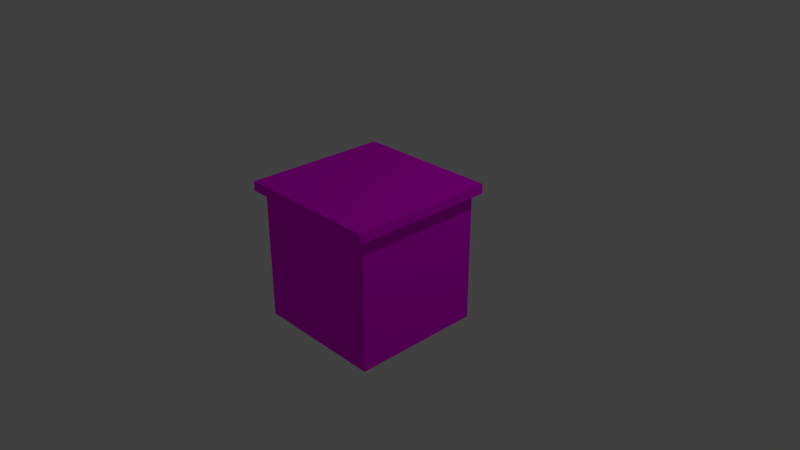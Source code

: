 # Source: BarEndR.blend  (saved by Blender 2.79.0; exported with 4.5.12 LTS)
import bpy
from mathutils import Matrix  # noqa: F401  (used for matrix-valued properties, if any)

bpy.ops.wm.read_factory_settings(use_empty=True)
scene = bpy.context.scene
scene.name = 'Scene'

# ---- collections
col_collection_1 = bpy.data.collections.new('Collection 1'); scene.collection.children.link(col_collection_1)

# ---- images (referenced by path relative to the original .blend; pixels are not part of the script)
import os
ASSET_DIR = os.environ.get("B2B_ASSET_DIR", "")  # directory of the original .blend (textures are referenced by path, not embedded)
HERE = os.path.dirname(os.path.abspath(__file__))  # packed textures are extracted next to this script under _unpacked/

def load_image(name, relpath, width, height, colorspace="sRGB"):
    """Load a texture the original file referenced (path relative to the .blend, or extracted next to this script)."""
    p = next((c for c in (os.path.join(HERE, relpath), os.path.join(ASSET_DIR, relpath)) if relpath and os.path.exists(c)), "")
    if p:
        img = bpy.data.images.load(p, check_existing=True)
        img.name = name
    else:  # same state as the original file: an image datablock whose file is absent (Cycles renders it pink)
        img = bpy.data.images.new(name, width, height)
        img.source = "FILE"
        img.filepath = "//" + (relpath or name)
    img.colorspace_settings.name = colorspace
    return img
img_darkwood_jpg = load_image('DarkWood.jpg', 'DarkWood.jpg', 1024, 1024, 'sRGB')

# ---- materials (node trees are filled in below, after node groups)
mat_material = bpy.data.materials.new('Material')
mat_material.alpha_threshold = 0.0
mat_material.roughness = 0.5
mat_material.line_color = (0.0, 0.0, 0.0, 1.0)

# ---- material node trees
mat_material.use_nodes = True; mat_material.node_tree.nodes.clear()
_N = mat_material.node_tree.nodes; _L = mat_material.node_tree.links
n0 = _N.new('ShaderNodeOutputMaterial'); n0.name = 'Material Output'; n0.location = (300, 300)
n1 = _N.new('ShaderNodeBsdfDiffuse'); n1.name = 'Diffuse BSDF'; n1.location = (10, 300)
n1.inputs[1].default_value = 0.5
n2 = _N.new('ShaderNodeTexImage'); n2.name = 'Image Texture.001'; n2.location = (-190, 300)
n2.width = 140
n2.image = img_darkwood_jpg
_L.new(n1.outputs[0], n0.inputs[0])
_L.new(n2.outputs[0], n1.inputs[0])
n0.is_active_output = True

# ---- world
world_world = bpy.data.worlds.new('World'); scene.world = world_world
world_world.color = (0.05088, 0.05088, 0.05088)
world_world.use_sun_shadow = False
world_world.sun_shadow_jitter_overblur = 0.0
world_world.cycles.sampling_method = 'MANUAL'

# ---- cameras
cam_camera = bpy.data.cameras.new('Camera')
cam_camera.clip_end = 100.0
cam_camera.lens = 35.0
cam_camera.sensor_width = 32.0
cam_camera.sensor_height = 18.0
cam_camera.ortho_scale = 7.314
cam_camera.dof.focus_distance = 0.0

# ---- lights
light_lamp = bpy.data.lights.new('Lamp', 'POINT')
light_lamp.transmission_factor = 0.0
light_lamp.cutoff_distance = 30.0
light_lamp.energy = 100.0
light_lamp.shadow_buffer_clip_start = 1.001
light_lamp.shadow_soft_size = 0.1
light_lamp.shadow_maximum_resolution = 0.006
light_lamp.use_absolute_resolution = True

# ---- meshes
me_cube = bpy.data.meshes.new('Cube')
me_cube.from_pydata([(-1.0, 1.0, -1.0), (-1.0, 1.0, 1.0), (-1.0, -1.0, 1.0), (1.0, -1.0, 1.0), (1.0, 1.0, 1.0), (-1.0, 1.0, 0.8693), (-1.0, -1.0, 0.8693), (1.0, -1.0, 0.8693), (1.0, 1.0, 0.8693), (-1.0, -0.831, -1.0), (-1.0, -0.831, 1.0), (1.0, -0.831, 1.0), (1.0, -0.831, 0.8693), (-1.0, -0.831, 0.8693), (0.831, 1.0, -1.0), (0.831, 1.0, 1.0), (0.831, -1.0, 1.0), (0.831, 1.0, 0.8693), (0.831, -1.0, 0.8693), (0.831, -0.831, 1.0), (0.831, -0.831, -1.0), (0.831, -0.831, 0.8693)], [], [(19, 16, 3, 11), (13, 6, 2, 10), (18, 7, 3, 16), (12, 8, 4, 11), (15, 4, 8, 17), (8, 12, 21, 17), (0, 9, 13, 5), (7, 12, 11, 3), (5, 13, 10, 1), (15, 19, 11, 4), (17, 21, 20, 14), (18, 6, 13, 21), (7, 18, 21, 12), (9, 20, 21, 13), (0, 14, 20, 9), (1, 10, 19, 15), (1, 15, 17, 5), (5, 17, 14, 0), (6, 18, 16, 2), (10, 2, 16, 19)])
_uv = me_cube.uv_layers.new(name='UVMap')
_uv.uv.foreach_set('vector', [0.0289, 0.314, 0.0, 0.314, 1.733e-07, 0.343, 0.0289, 0.343, 0.371, 0.6636, 0.3421, 0.6636, 0.3421, 0.686, 0.371, 0.686, 0.7289, 0.6701, 0.7289, 0.6412, 0.7065, 0.6412, 0.7065, 0.6701, 0.7065, 0.9552, 0.7065, 0.6412, 0.6842, 0.6412, 0.6842, 0.9552, 3.058e-08, 0.657, 3.058e-08, 0.686, 0.02235, 0.686, 0.02235, 0.657, 0.6842, 0.343, 0.6842, 0.02898, 0.6553, 0.02898, 0.6553, 0.343, 0.6842, 0.343, 0.371, 0.343, 0.371, 0.6636, 0.6842, 0.6636, 0.7065, 0.9842, 0.7065, 0.9552, 0.6842, 0.9552, 0.6842, 0.9842, 0.6842, 0.6636, 0.371, 0.6636, 0.371, 0.686, 0.6842, 0.686, 0.3421, 0.314, 0.0289, 0.314, 0.0289, 0.343, 0.3421, 0.343, 0.9973, 0.3206, 0.6842, 0.3206, 0.6842, 0.6412, 0.9973, 0.6412, 0.6553, 0.0, 0.3421, 0.0, 0.3421, 0.02898, 0.6553, 0.02898, 0.6842, 1.227e-07, 0.6553, 0.0, 0.6553, 0.02898, 0.6842, 0.02898, 0.6842, 0.3206, 0.9973, 0.3206, 0.9973, 0.0, 0.6842, 1.227e-07, 0.0, 0.686, 4.078e-08, 1.0, 0.3132, 1.0, 0.3132, 0.686, 0.3421, 0.0, 0.0289, 7.155e-08, 0.0289, 0.314, 0.3421, 0.314, 0.0, 0.343, 3.058e-08, 0.657, 0.02235, 0.657, 0.02235, 0.343, 0.02235, 0.343, 0.02235, 0.657, 0.3421, 0.657, 0.3421, 0.343, 0.7289, 0.9842, 0.7289, 0.6701, 0.7065, 0.6701, 0.7065, 0.9842, 0.0289, 7.155e-08, 1.223e-07, 8.178e-08, 0.0, 0.314, 0.0289, 0.314])
me_cube.materials.append(mat_material)
me_cube.use_remesh_preserve_volume = False
me_cube.use_remesh_preserve_attributes = False
me_cube.use_mirror_vertex_groups = False
me_cube.update()

# ---- objects
ob_cube = bpy.data.objects.new('Cube', me_cube)
ob_lamp = bpy.data.objects.new('Lamp', light_lamp)
ob_camera = bpy.data.objects.new('Camera', cam_camera)

# ---- transforms, parenting, visibility, modifiers, constraints
ob_cube.location = (0.0, 0.0, 0.0)
ob_cube.lock_rotations_4d = False
ob_cube.empty_display_type = 'ARROWS'
ob_cube.lineart.crease_threshold = 0.0
ob_lamp.location = (4.076, 1.005, 5.904)
ob_lamp.rotation_euler = (0.6503, 0.05522, 1.866)
ob_lamp.lock_rotations_4d = False
ob_lamp.empty_display_type = 'ARROWS'
ob_lamp.color = (0.0, 0.0, 0.0, 0.0)
ob_lamp.lineart.crease_threshold = 0.0
ob_camera.location = (7.481, -6.508, 5.344)
ob_camera.rotation_euler = (1.109, 0.0, 0.8149)
ob_camera.lock_rotations_4d = False
ob_camera.empty_display_type = 'ARROWS'
ob_camera.color = (0.0, 0.0, 0.0, 0.0)
ob_camera.display_type = 'WIRE'
ob_camera.lineart.crease_threshold = 0.0

# ---- collection membership
col_collection_1.objects.link(ob_cube)
col_collection_1.objects.link(ob_lamp)
col_collection_1.objects.link(ob_camera)

# ---- scene / render settings (as saved in the file)
scene.camera = ob_camera
scene.frame_start = 1; scene.frame_end = 250; scene.frame_set(1)
scene.render.engine = 'CYCLES'
scene.render.resolution_percentage = 50
scene.render.dither_intensity = 0.0
scene.cycles.use_denoising = False
scene.cycles.samples = 128
scene.cycles.sampling_pattern = 'TABULATED_SOBOL'
scene.cycles.use_adaptive_sampling = False
scene.cycles.use_light_tree = False
scene.cycles.blur_glossy = 0.0
scene.cycles.sample_clamp_indirect = 0.0
scene.view_settings.view_transform = 'Standard'
bpy.context.view_layer.update()
